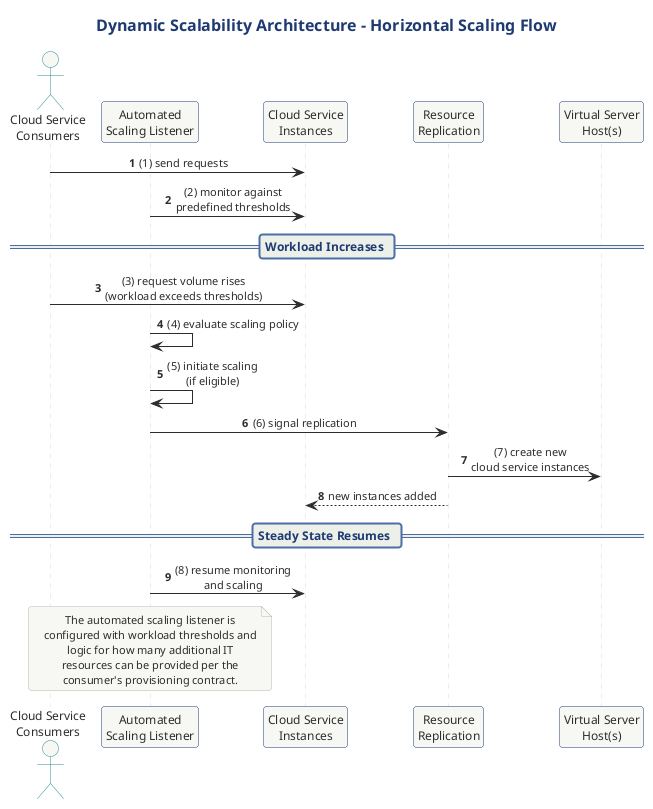

The diagram above was rendered by PlantUML. Its source (embedded in the PNG):
@startuml
title Dynamic Scalability Architecture - Horizontal Scaling Flow

!include ../../../../../../tooling/styles/plantuml/interaction/sequence-diagram-style.iuml

actor "Cloud Service\nConsumers" as CSC
participant "Automated\nScaling Listener" as ASL
participant "Cloud Service\nInstances" as CSI
participant "Resource\nReplication" as RR
participant "Virtual Server\nHost(s)" as VSH

CSC -> CSI : (1) send requests
ASL -> CSI : (2) monitor against\npredefined thresholds

== Workload Increases ==
CSC -> CSI : (3) request volume rises\n(workload exceeds thresholds)
ASL -> ASL : (4) evaluate scaling policy
ASL -> ASL : (5) initiate scaling\n(if eligible)
ASL -> RR : (6) signal replication
RR -> VSH : (7) create new\ncloud service instances
RR --> CSI : new instances added

== Steady State Resumes ==
ASL -> CSI : (8) resume monitoring\nand scaling

note over ASL
  The automated scaling listener is
  configured with workload thresholds and
  logic for how many additional IT
  resources can be provided per the
  consumer's provisioning contract.
end note

@enduml